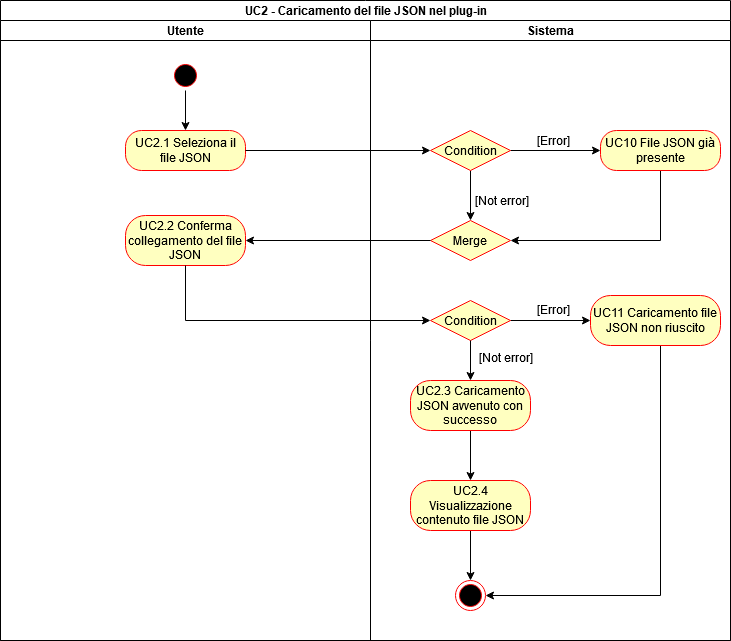

The diagram above was exported from draw.io. Its source (the exported page's mxGraphModel, read from the mxfile embedded in the PNG):
<mxGraphModel dx="1422" dy="763" grid="1" gridSize="10" guides="1" tooltips="1" connect="1" arrows="1" fold="1" page="1" pageScale="1" pageWidth="850" pageHeight="1100" background="#ffffff" math="0" shadow="0">
  <root>
    <mxCell id="0" />
    <mxCell id="1" parent="0" />
    <mxCell id="T-TIYP-eifFkEDHdzIpf-1" value="UC2 - Caricamento del file JSON nel plug-in" style="swimlane;html=1;childLayout=stackLayout;resizeParent=1;resizeParentMax=0;startSize=20;" parent="1" vertex="1">
      <mxGeometry x="80" y="40" width="730" height="640" as="geometry" />
    </mxCell>
    <mxCell id="T-TIYP-eifFkEDHdzIpf-2" value="Utente" style="swimlane;html=1;startSize=20;" parent="T-TIYP-eifFkEDHdzIpf-1" vertex="1">
      <mxGeometry y="20" width="370" height="620" as="geometry" />
    </mxCell>
    <mxCell id="T-TIYP-eifFkEDHdzIpf-53" style="edgeStyle=orthogonalEdgeStyle;rounded=0;orthogonalLoop=1;jettySize=auto;html=1;exitX=0.5;exitY=1;exitDx=0;exitDy=0;strokeColor=#000000;" parent="T-TIYP-eifFkEDHdzIpf-2" source="T-TIYP-eifFkEDHdzIpf-6" target="T-TIYP-eifFkEDHdzIpf-8" edge="1">
      <mxGeometry relative="1" as="geometry" />
    </mxCell>
    <mxCell id="T-TIYP-eifFkEDHdzIpf-6" value="" style="ellipse;html=1;shape=startState;fillColor=#000000;strokeColor=#ff0000;" parent="T-TIYP-eifFkEDHdzIpf-2" vertex="1">
      <mxGeometry x="170" y="40" width="30" height="30" as="geometry" />
    </mxCell>
    <mxCell id="T-TIYP-eifFkEDHdzIpf-8" value="UC2.1 Seleziona il file JSON" style="rounded=1;whiteSpace=wrap;html=1;arcSize=40;fontColor=#000000;fillColor=#ffffc0;strokeColor=#ff0000;" parent="T-TIYP-eifFkEDHdzIpf-2" vertex="1">
      <mxGeometry x="125" y="110" width="120" height="40" as="geometry" />
    </mxCell>
    <mxCell id="T-TIYP-eifFkEDHdzIpf-19" value="UC2.2 Conferma collegamento del file JSON" style="rounded=1;whiteSpace=wrap;html=1;arcSize=40;fontColor=#000000;fillColor=#ffffc0;strokeColor=#ff0000;" parent="T-TIYP-eifFkEDHdzIpf-2" vertex="1">
      <mxGeometry x="125" y="195" width="120" height="50" as="geometry" />
    </mxCell>
    <mxCell id="T-TIYP-eifFkEDHdzIpf-3" value="Sistema" style="swimlane;html=1;startSize=20;" parent="T-TIYP-eifFkEDHdzIpf-1" vertex="1">
      <mxGeometry x="370" y="20" width="360" height="620" as="geometry" />
    </mxCell>
    <mxCell id="T-TIYP-eifFkEDHdzIpf-17" style="edgeStyle=orthogonalEdgeStyle;rounded=0;orthogonalLoop=1;jettySize=auto;html=1;" parent="T-TIYP-eifFkEDHdzIpf-3" source="T-TIYP-eifFkEDHdzIpf-10" target="T-TIYP-eifFkEDHdzIpf-15" edge="1">
      <mxGeometry relative="1" as="geometry" />
    </mxCell>
    <mxCell id="xbXNrdZui16auXJb9Evl-1" value="Merge" style="rhombus;whiteSpace=wrap;html=1;fillColor=#ffffc0;strokeColor=#ff0000;" parent="T-TIYP-eifFkEDHdzIpf-3" vertex="1">
      <mxGeometry x="60" y="200" width="80" height="40" as="geometry" />
    </mxCell>
    <mxCell id="xbXNrdZui16auXJb9Evl-4" style="edgeStyle=orthogonalEdgeStyle;rounded=0;orthogonalLoop=1;jettySize=auto;html=1;exitX=0.5;exitY=1;exitDx=0;exitDy=0;entryX=0.5;entryY=0;entryDx=0;entryDy=0;" parent="T-TIYP-eifFkEDHdzIpf-3" source="T-TIYP-eifFkEDHdzIpf-10" target="xbXNrdZui16auXJb9Evl-1" edge="1">
      <mxGeometry relative="1" as="geometry" />
    </mxCell>
    <mxCell id="T-TIYP-eifFkEDHdzIpf-10" value="Condition" style="rhombus;whiteSpace=wrap;html=1;fillColor=#ffffc0;strokeColor=#ff0000;" parent="T-TIYP-eifFkEDHdzIpf-3" vertex="1">
      <mxGeometry x="60" y="110" width="80" height="40" as="geometry" />
    </mxCell>
    <mxCell id="T-TIYP-eifFkEDHdzIpf-41" style="edgeStyle=orthogonalEdgeStyle;rounded=0;orthogonalLoop=1;jettySize=auto;html=1;exitX=1;exitY=0.5;exitDx=0;exitDy=0;" parent="T-TIYP-eifFkEDHdzIpf-3" source="T-TIYP-eifFkEDHdzIpf-35" target="T-TIYP-eifFkEDHdzIpf-39" edge="1">
      <mxGeometry relative="1" as="geometry" />
    </mxCell>
    <mxCell id="T-TIYP-eifFkEDHdzIpf-35" value="Condition" style="rhombus;whiteSpace=wrap;html=1;fillColor=#ffffc0;strokeColor=#ff0000;" parent="T-TIYP-eifFkEDHdzIpf-3" vertex="1">
      <mxGeometry x="60" y="280" width="80" height="40" as="geometry" />
    </mxCell>
    <mxCell id="T-TIYP-eifFkEDHdzIpf-46" value="&lt;div&gt;[Not error]&lt;/div&gt;" style="text;html=1;align=center;verticalAlign=middle;resizable=0;points=[];autosize=1;" parent="T-TIYP-eifFkEDHdzIpf-3" vertex="1">
      <mxGeometry x="100" y="327" width="70" height="20" as="geometry" />
    </mxCell>
    <mxCell id="T-TIYP-eifFkEDHdzIpf-24" value="[Error]" style="text;html=1;align=center;verticalAlign=middle;resizable=0;points=[];autosize=1;" parent="T-TIYP-eifFkEDHdzIpf-3" vertex="1">
      <mxGeometry x="158" y="110" width="50" height="20" as="geometry" />
    </mxCell>
    <mxCell id="T-TIYP-eifFkEDHdzIpf-42" value="[Error]" style="text;html=1;align=center;verticalAlign=middle;resizable=0;points=[];autosize=1;" parent="T-TIYP-eifFkEDHdzIpf-3" vertex="1">
      <mxGeometry x="158" y="279" width="50" height="20" as="geometry" />
    </mxCell>
    <mxCell id="fBaVp9AiZbRholfwoypV-5" style="edgeStyle=orthogonalEdgeStyle;rounded=0;orthogonalLoop=1;jettySize=auto;html=1;entryX=1;entryY=0.5;entryDx=0;entryDy=0;" edge="1" parent="T-TIYP-eifFkEDHdzIpf-3" source="T-TIYP-eifFkEDHdzIpf-39" target="fBaVp9AiZbRholfwoypV-3">
      <mxGeometry relative="1" as="geometry">
        <Array as="points">
          <mxPoint x="290" y="575" />
        </Array>
      </mxGeometry>
    </mxCell>
    <mxCell id="T-TIYP-eifFkEDHdzIpf-39" value="UC11 Caricamento file JSON non riuscito" style="rounded=1;whiteSpace=wrap;html=1;arcSize=40;fontColor=#000000;fillColor=#ffffc0;strokeColor=#ff0000;" parent="T-TIYP-eifFkEDHdzIpf-3" vertex="1">
      <mxGeometry x="220" y="275" width="130" height="50" as="geometry" />
    </mxCell>
    <mxCell id="xbXNrdZui16auXJb9Evl-5" style="edgeStyle=orthogonalEdgeStyle;rounded=0;orthogonalLoop=1;jettySize=auto;html=1;exitX=0.5;exitY=1;exitDx=0;exitDy=0;entryX=1;entryY=0.5;entryDx=0;entryDy=0;" parent="T-TIYP-eifFkEDHdzIpf-3" source="T-TIYP-eifFkEDHdzIpf-15" target="xbXNrdZui16auXJb9Evl-1" edge="1">
      <mxGeometry relative="1" as="geometry" />
    </mxCell>
    <mxCell id="T-TIYP-eifFkEDHdzIpf-15" value="UC10 File JSON già presente" style="rounded=1;whiteSpace=wrap;html=1;arcSize=40;fontColor=#000000;fillColor=#ffffc0;strokeColor=#ff0000;" parent="T-TIYP-eifFkEDHdzIpf-3" vertex="1">
      <mxGeometry x="230" y="110" width="120" height="40" as="geometry" />
    </mxCell>
    <mxCell id="T-TIYP-eifFkEDHdzIpf-31" value="[Not error]" style="text;html=1;align=center;verticalAlign=middle;resizable=0;points=[];autosize=1;" parent="T-TIYP-eifFkEDHdzIpf-3" vertex="1">
      <mxGeometry x="96" y="170" width="70" height="20" as="geometry" />
    </mxCell>
    <mxCell id="T-TIYP-eifFkEDHdzIpf-51" style="edgeStyle=orthogonalEdgeStyle;rounded=0;orthogonalLoop=1;jettySize=auto;html=1;strokeColor=#000000;" parent="T-TIYP-eifFkEDHdzIpf-3" source="T-TIYP-eifFkEDHdzIpf-44" edge="1">
      <mxGeometry relative="1" as="geometry">
        <mxPoint x="100" y="460" as="targetPoint" />
      </mxGeometry>
    </mxCell>
    <mxCell id="T-TIYP-eifFkEDHdzIpf-44" value="UC2.3 Caricamento JSON avvenuto con successo" style="rounded=1;whiteSpace=wrap;html=1;arcSize=40;fontColor=#000000;fillColor=#ffffc0;strokeColor=#ff0000;" parent="T-TIYP-eifFkEDHdzIpf-3" vertex="1">
      <mxGeometry x="40" y="360" width="120" height="50" as="geometry" />
    </mxCell>
    <mxCell id="fBaVp9AiZbRholfwoypV-4" style="edgeStyle=orthogonalEdgeStyle;rounded=0;orthogonalLoop=1;jettySize=auto;html=1;exitX=0.5;exitY=1;exitDx=0;exitDy=0;entryX=0.5;entryY=0;entryDx=0;entryDy=0;" edge="1" parent="T-TIYP-eifFkEDHdzIpf-3" source="fBaVp9AiZbRholfwoypV-1" target="fBaVp9AiZbRholfwoypV-3">
      <mxGeometry relative="1" as="geometry" />
    </mxCell>
    <mxCell id="fBaVp9AiZbRholfwoypV-1" value="UC2.4 Visualizzazione contenuto file JSON" style="rounded=1;whiteSpace=wrap;html=1;arcSize=40;fontColor=#000000;fillColor=#ffffc0;strokeColor=#ff0000;" vertex="1" parent="T-TIYP-eifFkEDHdzIpf-3">
      <mxGeometry x="40" y="460" width="120" height="50" as="geometry" />
    </mxCell>
    <mxCell id="fBaVp9AiZbRholfwoypV-3" value="" style="ellipse;html=1;shape=endState;fillColor=#000000;strokeColor=#ff0000;" vertex="1" parent="T-TIYP-eifFkEDHdzIpf-3">
      <mxGeometry x="85" y="560" width="30" height="30" as="geometry" />
    </mxCell>
    <mxCell id="T-TIYP-eifFkEDHdzIpf-13" style="edgeStyle=orthogonalEdgeStyle;rounded=0;orthogonalLoop=1;jettySize=auto;html=1;entryX=0;entryY=0.5;entryDx=0;entryDy=0;" parent="T-TIYP-eifFkEDHdzIpf-1" source="T-TIYP-eifFkEDHdzIpf-8" target="T-TIYP-eifFkEDHdzIpf-10" edge="1">
      <mxGeometry relative="1" as="geometry" />
    </mxCell>
    <mxCell id="T-TIYP-eifFkEDHdzIpf-38" style="edgeStyle=orthogonalEdgeStyle;rounded=0;orthogonalLoop=1;jettySize=auto;html=1;entryX=0;entryY=0.5;entryDx=0;entryDy=0;" parent="T-TIYP-eifFkEDHdzIpf-1" source="T-TIYP-eifFkEDHdzIpf-19" target="T-TIYP-eifFkEDHdzIpf-35" edge="1">
      <mxGeometry relative="1" as="geometry">
        <Array as="points">
          <mxPoint x="185" y="320" />
        </Array>
      </mxGeometry>
    </mxCell>
    <mxCell id="xbXNrdZui16auXJb9Evl-6" style="edgeStyle=orthogonalEdgeStyle;rounded=0;orthogonalLoop=1;jettySize=auto;html=1;exitX=0;exitY=0.5;exitDx=0;exitDy=0;entryX=1;entryY=0.5;entryDx=0;entryDy=0;" parent="T-TIYP-eifFkEDHdzIpf-1" source="xbXNrdZui16auXJb9Evl-1" target="T-TIYP-eifFkEDHdzIpf-19" edge="1">
      <mxGeometry relative="1" as="geometry" />
    </mxCell>
    <mxCell id="T-TIYP-eifFkEDHdzIpf-43" style="edgeStyle=orthogonalEdgeStyle;rounded=0;orthogonalLoop=1;jettySize=auto;html=1;exitX=0.5;exitY=1;exitDx=0;exitDy=0;" parent="1" source="T-TIYP-eifFkEDHdzIpf-35" edge="1">
      <mxGeometry relative="1" as="geometry">
        <mxPoint x="550" y="420" as="targetPoint" />
      </mxGeometry>
    </mxCell>
  </root>
</mxGraphModel>